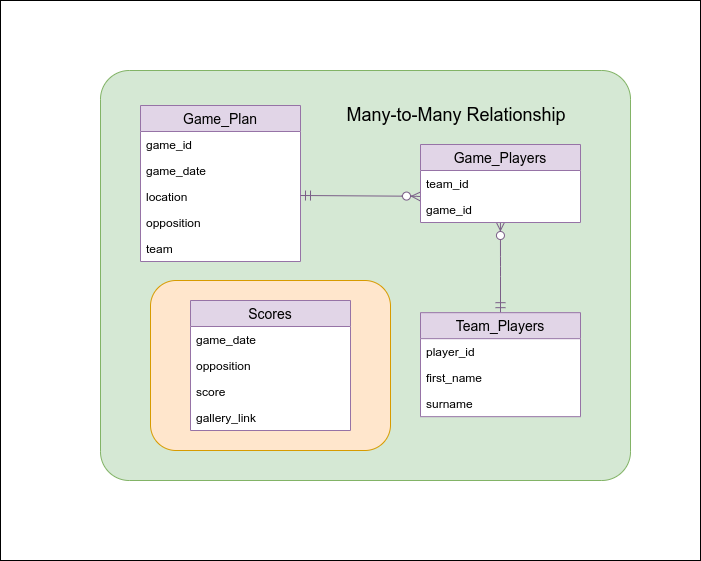

The diagram above was exported from draw.io. Its source (the exported page's mxGraphModel, read from the mxfile embedded in the PNG):
<mxGraphModel dx="2182" dy="806" grid="1" gridSize="10" guides="1" tooltips="1" connect="1" arrows="1" fold="1" page="1" pageScale="1" pageWidth="827" pageHeight="1169" math="0" shadow="0">
  <root>
    <mxCell id="WIyWlLk6GJQsqaUBKTNV-0" />
    <mxCell id="WIyWlLk6GJQsqaUBKTNV-1" parent="WIyWlLk6GJQsqaUBKTNV-0" />
    <mxCell id="CmKP9llgjYwqbBx3XLp7-49" value="" style="rounded=0;whiteSpace=wrap;html=1;" parent="WIyWlLk6GJQsqaUBKTNV-1" vertex="1">
      <mxGeometry x="-80" y="80" width="700" height="560" as="geometry" />
    </mxCell>
    <mxCell id="CmKP9llgjYwqbBx3XLp7-45" value="" style="rounded=1;whiteSpace=wrap;html=1;arcSize=7;fillColor=#d5e8d4;strokeColor=#82b366;" parent="WIyWlLk6GJQsqaUBKTNV-1" vertex="1">
      <mxGeometry x="20" y="150" width="530" height="410" as="geometry" />
    </mxCell>
    <mxCell id="CmKP9llgjYwqbBx3XLp7-47" value="" style="rounded=1;whiteSpace=wrap;html=1;fillColor=#ffe6cc;strokeColor=#d79b00;" parent="WIyWlLk6GJQsqaUBKTNV-1" vertex="1">
      <mxGeometry x="70" y="360" width="240" height="170" as="geometry" />
    </mxCell>
    <mxCell id="CmKP9llgjYwqbBx3XLp7-1" value="" style="edgeStyle=orthogonalEdgeStyle;endArrow=ERzeroToMany;startArrow=ERmandOne;shadow=0;strokeWidth=1;endSize=8;startSize=8;entryX=0.5;entryY=1;entryDx=0;entryDy=0;exitX=0.5;exitY=0;exitDx=0;exitDy=0;fillColor=#e1d5e7;strokeColor=#7A5E87;" parent="WIyWlLk6GJQsqaUBKTNV-1" source="CmKP9llgjYwqbBx3XLp7-27" edge="1">
      <mxGeometry width="100" height="100" relative="1" as="geometry">
        <mxPoint x="419.91666666666674" y="385.83666666666676" as="sourcePoint" />
        <mxPoint x="419.91666666666674" y="300.0033333333334" as="targetPoint" />
        <Array as="points" />
      </mxGeometry>
    </mxCell>
    <mxCell id="CmKP9llgjYwqbBx3XLp7-2" style="edgeStyle=none;rounded=0;orthogonalLoop=1;jettySize=auto;html=1;entryX=0.5;entryY=0;entryDx=0;entryDy=0;" parent="WIyWlLk6GJQsqaUBKTNV-1" edge="1">
      <mxGeometry relative="1" as="geometry">
        <mxPoint x="480" y="310" as="sourcePoint" />
        <mxPoint x="480" y="310" as="targetPoint" />
      </mxGeometry>
    </mxCell>
    <mxCell id="CmKP9llgjYwqbBx3XLp7-9" value="Game_Plan" style="swimlane;fontStyle=0;childLayout=stackLayout;horizontal=1;startSize=26;fillColor=#e1d5e7;horizontalStack=0;resizeParent=1;resizeParentMax=0;resizeLast=0;collapsible=1;marginBottom=0;swimlaneFillColor=#ffffff;align=center;fontSize=14;strokeColor=#9673a6;" parent="WIyWlLk6GJQsqaUBKTNV-1" vertex="1">
      <mxGeometry x="60" y="185" width="160" height="156" as="geometry" />
    </mxCell>
    <mxCell id="CmKP9llgjYwqbBx3XLp7-10" value="game_id" style="text;strokeColor=none;fillColor=none;spacingLeft=4;spacingRight=4;overflow=hidden;rotatable=0;points=[[0,0.5],[1,0.5]];portConstraint=eastwest;fontSize=12;" parent="CmKP9llgjYwqbBx3XLp7-9" vertex="1">
      <mxGeometry y="26" width="160" height="26" as="geometry" />
    </mxCell>
    <mxCell id="CmKP9llgjYwqbBx3XLp7-11" value="game_date" style="text;strokeColor=none;fillColor=none;spacingLeft=4;spacingRight=4;overflow=hidden;rotatable=0;points=[[0,0.5],[1,0.5]];portConstraint=eastwest;fontSize=12;" parent="CmKP9llgjYwqbBx3XLp7-9" vertex="1">
      <mxGeometry y="52" width="160" height="26" as="geometry" />
    </mxCell>
    <mxCell id="CmKP9llgjYwqbBx3XLp7-12" value="location" style="text;strokeColor=none;fillColor=none;spacingLeft=4;spacingRight=4;overflow=hidden;rotatable=0;points=[[0,0.5],[1,0.5]];portConstraint=eastwest;fontSize=12;" parent="CmKP9llgjYwqbBx3XLp7-9" vertex="1">
      <mxGeometry y="78" width="160" height="26" as="geometry" />
    </mxCell>
    <mxCell id="CmKP9llgjYwqbBx3XLp7-32" value="opposition" style="text;strokeColor=none;fillColor=none;spacingLeft=4;spacingRight=4;overflow=hidden;rotatable=0;points=[[0,0.5],[1,0.5]];portConstraint=eastwest;fontSize=12;" parent="CmKP9llgjYwqbBx3XLp7-9" vertex="1">
      <mxGeometry y="104" width="160" height="26" as="geometry" />
    </mxCell>
    <mxCell id="CmKP9llgjYwqbBx3XLp7-33" value="team" style="text;strokeColor=none;fillColor=none;spacingLeft=4;spacingRight=4;overflow=hidden;rotatable=0;points=[[0,0.5],[1,0.5]];portConstraint=eastwest;fontSize=12;" parent="CmKP9llgjYwqbBx3XLp7-9" vertex="1">
      <mxGeometry y="130" width="160" height="26" as="geometry" />
    </mxCell>
    <mxCell id="CmKP9llgjYwqbBx3XLp7-14" value="" style="edgeStyle=orthogonalEdgeStyle;endArrow=ERzeroToMany;startArrow=ERmandOne;shadow=0;strokeWidth=1;endSize=8;startSize=8;entryX=0.008;entryY=0.989;entryDx=0;entryDy=0;entryPerimeter=0;fillColor=#e1d5e7;strokeColor=#7A5E87;" parent="WIyWlLk6GJQsqaUBKTNV-1" target="CmKP9llgjYwqbBx3XLp7-19" edge="1">
      <mxGeometry width="100" height="100" relative="1" as="geometry">
        <mxPoint x="220.33000000000013" y="275.16333333333336" as="sourcePoint" />
        <mxPoint x="330.33" y="275.16333333333336" as="targetPoint" />
        <Array as="points">
          <mxPoint x="331" y="276" />
        </Array>
      </mxGeometry>
    </mxCell>
    <mxCell id="CmKP9llgjYwqbBx3XLp7-18" value="Game_Players" style="swimlane;fontStyle=0;childLayout=stackLayout;horizontal=1;startSize=26;fillColor=#e1d5e7;horizontalStack=0;resizeParent=1;resizeParentMax=0;resizeLast=0;collapsible=1;marginBottom=0;swimlaneFillColor=#ffffff;align=center;fontSize=14;strokeColor=#9673a6;" parent="WIyWlLk6GJQsqaUBKTNV-1" vertex="1">
      <mxGeometry x="340" y="224" width="160" height="78" as="geometry" />
    </mxCell>
    <mxCell id="CmKP9llgjYwqbBx3XLp7-19" value="team_id" style="text;strokeColor=none;fillColor=none;spacingLeft=4;spacingRight=4;overflow=hidden;rotatable=0;points=[[0,0.5],[1,0.5]];portConstraint=eastwest;fontSize=12;" parent="CmKP9llgjYwqbBx3XLp7-18" vertex="1">
      <mxGeometry y="26" width="160" height="26" as="geometry" />
    </mxCell>
    <mxCell id="CmKP9llgjYwqbBx3XLp7-20" value="game_id" style="text;strokeColor=none;fillColor=none;spacingLeft=4;spacingRight=4;overflow=hidden;rotatable=0;points=[[0,0.5],[1,0.5]];portConstraint=eastwest;fontSize=12;" parent="CmKP9llgjYwqbBx3XLp7-18" vertex="1">
      <mxGeometry y="52" width="160" height="26" as="geometry" />
    </mxCell>
    <mxCell id="CmKP9llgjYwqbBx3XLp7-27" value="Team_Players" style="swimlane;fontStyle=0;childLayout=stackLayout;horizontal=1;startSize=26;fillColor=#e1d5e7;horizontalStack=0;resizeParent=1;resizeParentMax=0;resizeLast=0;collapsible=1;marginBottom=0;swimlaneFillColor=#ffffff;align=center;fontSize=14;strokeColor=#9673a6;" parent="WIyWlLk6GJQsqaUBKTNV-1" vertex="1">
      <mxGeometry x="340" y="392.17" width="160" height="104" as="geometry" />
    </mxCell>
    <mxCell id="CmKP9llgjYwqbBx3XLp7-28" value="player_id" style="text;strokeColor=none;fillColor=none;spacingLeft=4;spacingRight=4;overflow=hidden;rotatable=0;points=[[0,0.5],[1,0.5]];portConstraint=eastwest;fontSize=12;" parent="CmKP9llgjYwqbBx3XLp7-27" vertex="1">
      <mxGeometry y="26" width="160" height="26" as="geometry" />
    </mxCell>
    <mxCell id="CmKP9llgjYwqbBx3XLp7-29" value="first_name" style="text;strokeColor=none;fillColor=none;spacingLeft=4;spacingRight=4;overflow=hidden;rotatable=0;points=[[0,0.5],[1,0.5]];portConstraint=eastwest;fontSize=12;" parent="CmKP9llgjYwqbBx3XLp7-27" vertex="1">
      <mxGeometry y="52" width="160" height="26" as="geometry" />
    </mxCell>
    <mxCell id="CmKP9llgjYwqbBx3XLp7-30" value="surname" style="text;strokeColor=none;fillColor=none;spacingLeft=4;spacingRight=4;overflow=hidden;rotatable=0;points=[[0,0.5],[1,0.5]];portConstraint=eastwest;fontSize=12;" parent="CmKP9llgjYwqbBx3XLp7-27" vertex="1">
      <mxGeometry y="78" width="160" height="26" as="geometry" />
    </mxCell>
    <mxCell id="CmKP9llgjYwqbBx3XLp7-34" value="Scores" style="swimlane;fontStyle=0;childLayout=stackLayout;horizontal=1;startSize=26;fillColor=#e1d5e7;horizontalStack=0;resizeParent=1;resizeParentMax=0;resizeLast=0;collapsible=1;marginBottom=0;swimlaneFillColor=#ffffff;align=center;fontSize=14;strokeColor=#9673a6;" parent="WIyWlLk6GJQsqaUBKTNV-1" vertex="1">
      <mxGeometry x="110" y="380" width="160" height="130" as="geometry" />
    </mxCell>
    <mxCell id="CmKP9llgjYwqbBx3XLp7-35" value="game_date" style="text;strokeColor=none;fillColor=none;spacingLeft=4;spacingRight=4;overflow=hidden;rotatable=0;points=[[0,0.5],[1,0.5]];portConstraint=eastwest;fontSize=12;" parent="CmKP9llgjYwqbBx3XLp7-34" vertex="1">
      <mxGeometry y="26" width="160" height="26" as="geometry" />
    </mxCell>
    <mxCell id="CmKP9llgjYwqbBx3XLp7-36" value="opposition" style="text;strokeColor=none;fillColor=none;spacingLeft=4;spacingRight=4;overflow=hidden;rotatable=0;points=[[0,0.5],[1,0.5]];portConstraint=eastwest;fontSize=12;" parent="CmKP9llgjYwqbBx3XLp7-34" vertex="1">
      <mxGeometry y="52" width="160" height="26" as="geometry" />
    </mxCell>
    <mxCell id="CmKP9llgjYwqbBx3XLp7-37" value="score" style="text;strokeColor=none;fillColor=none;spacingLeft=4;spacingRight=4;overflow=hidden;rotatable=0;points=[[0,0.5],[1,0.5]];portConstraint=eastwest;fontSize=12;" parent="CmKP9llgjYwqbBx3XLp7-34" vertex="1">
      <mxGeometry y="78" width="160" height="26" as="geometry" />
    </mxCell>
    <mxCell id="CmKP9llgjYwqbBx3XLp7-43" value="gallery_link" style="text;strokeColor=none;fillColor=none;spacingLeft=4;spacingRight=4;overflow=hidden;rotatable=0;points=[[0,0.5],[1,0.5]];portConstraint=eastwest;fontSize=12;" parent="CmKP9llgjYwqbBx3XLp7-34" vertex="1">
      <mxGeometry y="104" width="160" height="26" as="geometry" />
    </mxCell>
    <mxCell id="CmKP9llgjYwqbBx3XLp7-48" value="&lt;font style=&quot;font-size: 18px&quot;&gt;Many-to-Many Relationship&lt;/font&gt;" style="text;html=1;strokeColor=none;fillColor=none;align=center;verticalAlign=middle;whiteSpace=wrap;rounded=0;" parent="WIyWlLk6GJQsqaUBKTNV-1" vertex="1">
      <mxGeometry x="250" y="185" width="250" height="20" as="geometry" />
    </mxCell>
  </root>
</mxGraphModel>